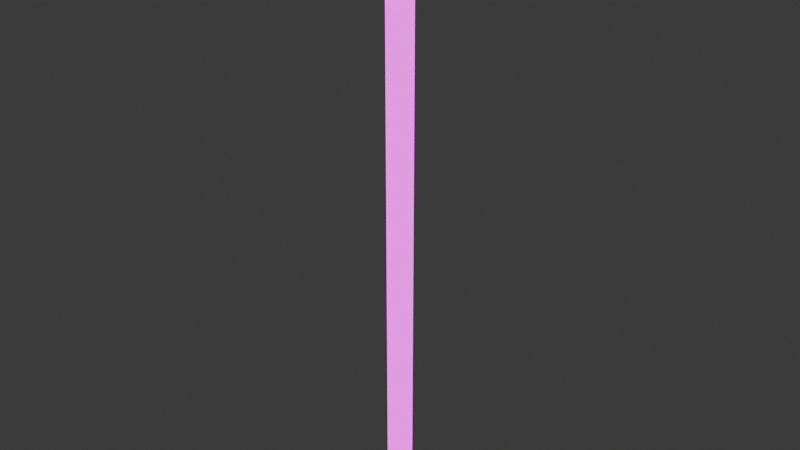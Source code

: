 # Source: light_pillar.blend  (saved by Blender 5.1.30; exported with 4.5.12 LTS)
import bpy
from mathutils import Matrix  # noqa: F401  (used for matrix-valued properties, if any)

bpy.ops.wm.read_factory_settings(use_empty=True)
scene = bpy.context.scene
scene.name = 'Scene'

# ---- collections
col_collection = bpy.data.collections.new('Collection'); scene.collection.children.link(col_collection)

# ---- images (referenced by path relative to the original .blend; pixels are not part of the script)
import os
ASSET_DIR = os.environ.get("B2B_ASSET_DIR", "")  # directory of the original .blend (textures are referenced by path, not embedded)
HERE = os.path.dirname(os.path.abspath(__file__))  # packed textures are extracted next to this script under _unpacked/

def load_image(name, relpath, width, height, colorspace="sRGB"):
    """Load a texture the original file referenced (path relative to the .blend, or extracted next to this script)."""
    p = next((c for c in (os.path.join(HERE, relpath), os.path.join(ASSET_DIR, relpath)) if relpath and os.path.exists(c)), "")
    if p:
        img = bpy.data.images.load(p, check_existing=True)
        img.name = name
    else:  # same state as the original file: an image datablock whose file is absent (Cycles renders it pink)
        img = bpy.data.images.new(name, width, height)
        img.source = "FILE"
        img.filepath = "//" + (relpath or name)
    img.colorspace_settings.name = colorspace
    return img
img_light_pillar = load_image('light_pillar', 'light_pillar.png', 1024, 1024, 'sRGB')

# ---- materials (node trees are filled in below, after node groups)
mat_light_pillar = bpy.data.materials.new('light_pillar')
mat_light_pillar.surface_render_method = 'BLENDED'
mat_light_pillar.blend_method = 'BLEND'
mat_light_pillar.diffuse_color = (1.0, 1.0, 1.0, 1.0)

# ---- material node trees
mat_light_pillar.use_nodes = True; mat_light_pillar.node_tree.nodes.clear()
_N = mat_light_pillar.node_tree.nodes; _L = mat_light_pillar.node_tree.links
n0 = _N.new('ShaderNodeBsdfPrincipled'); n0.name = 'Principled BSDF'; n0.location = (-200, 100)
n0.inputs[2].default_value = 0.3
n0.inputs[28].default_value = 2.0
n1 = _N.new('ShaderNodeOutputMaterial'); n1.name = 'Material Output'; n1.location = (200, 100)
n2 = _N.new('ShaderNodeTexImage'); n2.name = 'light_pillar'; n2.location = (0, 0)
n2.image = img_light_pillar
_L.new(n0.outputs[0], n1.inputs[0])
_L.new(n2.outputs[0], n0.inputs[0])
_L.new(n2.outputs[1], n0.inputs[4])
_L.new(n2.outputs[0], n0.inputs[27])
n1.is_active_output = True

# ---- world
world_world = bpy.data.worlds.new('World'); scene.world = world_world
world_world.use_nodes = True; world_world.node_tree.nodes.clear()
_N = world_world.node_tree.nodes; _L = world_world.node_tree.links
n0 = _N.new('ShaderNodeOutputWorld'); n0.name = 'World Output'; n0.location = (200, 100)
n1 = _N.new('ShaderNodeBackground'); n1.name = 'Background'; n1.location = (-200, 100)
n1.inputs[0].default_value = (0.05088, 0.05088, 0.05088, 1.0)
_L.new(n1.outputs[0], n0.inputs[0])
n0.is_active_output = True
world_world.color = (0.05088, 0.05088, 0.05088)
world_world.sun_shadow_jitter_overblur = 0.0

# ---- meshes
me_cylinder = bpy.data.meshes.new('Cylinder')
me_cylinder.from_pydata([(0.0, 0.4, 0.0), (0.0, 0.4, 20.0), (0.1035, 0.3864, 0.0), (0.1035, 0.3864, 20.0), (0.2, 0.3464, 0.0), (0.2, 0.3464, 20.0), (0.2828, 0.2828, 0.0), (0.2828, 0.2828, 20.0), (0.3464, 0.2, 0.0), (0.3464, 0.2, 20.0), (0.3864, 0.1035, 0.0), (0.3864, 0.1035, 20.0), (0.4, 0.0, 0.0), (0.4, 0.0, 20.0), (0.3864, -0.1035, 0.0), (0.3864, -0.1035, 20.0), (0.3464, -0.2, 0.0), (0.3464, -0.2, 20.0), (0.2828, -0.2828, 0.0), (0.2828, -0.2828, 20.0), (0.2, -0.3464, 0.0), (0.2, -0.3464, 20.0), (0.1035, -0.3864, 0.0), (0.1035, -0.3864, 20.0), (0.0, -0.4, 0.0), (0.0, -0.4, 20.0), (-0.1035, -0.3864, 0.0), (-0.1035, -0.3864, 20.0), (-0.2, -0.3464, 0.0), (-0.2, -0.3464, 20.0), (-0.2828, -0.2828, 0.0), (-0.2828, -0.2828, 20.0), (-0.3464, -0.2, 0.0), (-0.3464, -0.2, 20.0), (-0.3864, -0.1035, 0.0), (-0.3864, -0.1035, 20.0), (-0.4, 0.0, 0.0), (-0.4, 0.0, 20.0), (-0.3864, 0.1035, 0.0), (-0.3864, 0.1035, 20.0), (-0.3464, 0.2, 0.0), (-0.3464, 0.2, 20.0), (-0.2828, 0.2828, 0.0), (-0.2828, 0.2828, 20.0), (-0.2, 0.3464, 0.0), (-0.2, 0.3464, 20.0), (-0.1035, 0.3864, 0.0), (-0.1035, 0.3864, 20.0)], [], [(0, 1, 3, 2), (2, 3, 5, 4), (4, 5, 7, 6), (6, 7, 9, 8), (8, 9, 11, 10), (10, 11, 13, 12), (12, 13, 15, 14), (14, 15, 17, 16), (16, 17, 19, 18), (18, 19, 21, 20), (20, 21, 23, 22), (22, 23, 25, 24), (24, 25, 27, 26), (26, 27, 29, 28), (28, 29, 31, 30), (30, 31, 33, 32), (32, 33, 35, 34), (34, 35, 37, 36), (36, 37, 39, 38), (38, 39, 41, 40), (40, 41, 43, 42), (42, 43, 45, 44), (3, 1, 47, 45, 43, 41, 39, 37, 35, 33, 31, 29, 27, 25, 23, 21, 19, 17, 15, 13, 11, 9, 7, 5), (44, 45, 47, 46), (46, 47, 1, 0), (0, 2, 4, 6, 8, 10, 12, 14, 16, 18, 20, 22, 24, 26, 28, 30, 32, 34, 36, 38, 40, 42, 44, 46)])
_uv = me_cylinder.uv_layers.new(name='UVMap')
_uv.uv.foreach_set('vector', [1.0, 0.5, 1.0, 1.0, 0.9583, 1.0, 0.9583, 0.5, 0.9583, 0.5, 0.9583, 1.0, 0.9167, 1.0, 0.9167, 0.5, 0.9167, 0.5, 0.9167, 1.0, 0.875, 1.0, 0.875, 0.5, 0.875, 0.5, 0.875, 1.0, 0.8333, 1.0, 0.8333, 0.5, 0.8333, 0.5, 0.8333, 1.0, 0.7917, 1.0, 0.7917, 0.5, 0.7917, 0.5, 0.7917, 1.0, 0.75, 1.0, 0.75, 0.5, 0.75, 0.5, 0.75, 1.0, 0.7083, 1.0, 0.7083, 0.5, 0.7083, 0.5, 0.7083, 1.0, 0.6667, 1.0, 0.6667, 0.5, 0.6667, 0.5, 0.6667, 1.0, 0.625, 1.0, 0.625, 0.5, 0.625, 0.5, 0.625, 1.0, 0.5833, 1.0, 0.5833, 0.5, 0.5833, 0.5, 0.5833, 1.0, 0.5417, 1.0, 0.5417, 0.5, 0.5417, 0.5, 0.5417, 1.0, 0.5, 1.0, 0.5, 0.5, 0.5, 0.5, 0.5, 1.0, 0.4583, 1.0, 0.4583, 0.5, 0.4583, 0.5, 0.4583, 1.0, 0.4167, 1.0, 0.4167, 0.5, 0.4167, 0.5, 0.4167, 1.0, 0.375, 1.0, 0.375, 0.5, 0.375, 0.5, 0.375, 1.0, 0.3333, 1.0, 0.3333, 0.5, 0.3333, 0.5, 0.3333, 1.0, 0.2917, 1.0, 0.2917, 0.5, 0.2917, 0.5, 0.2917, 1.0, 0.25, 1.0, 0.25, 0.5, 0.25, 0.5, 0.25, 1.0, 0.2083, 1.0, 0.2083, 0.5, 0.2083, 0.5, 0.2083, 1.0, 0.1667, 1.0, 0.1667, 0.5, 0.1667, 0.5, 0.1667, 1.0, 0.125, 1.0, 0.125, 0.5, 0.125, 0.5, 0.125, 1.0, 0.08333, 1.0, 0.08333, 0.5, 0.3121, 0.4818, 0.25, 0.49, 0.1879, 0.4818, 0.13, 0.4578, 0.08029, 0.4197, 0.04215, 0.37, 0.01818, 0.3121, 0.01, 0.25, 0.01818, 0.1879, 0.04215, 0.13, 0.08029, 0.08029, 0.13, 0.04215, 0.1879, 0.01818, 0.25, 0.01, 0.3121, 0.01818, 0.37, 0.04215, 0.4197, 0.08029, 0.4578, 0.13, 0.4818, 0.1879, 0.49, 0.25, 0.4818, 0.3121, 0.4578, 0.37, 0.4197, 0.4197, 0.37, 0.4578, 0.08333, 0.5, 0.08333, 1.0, 0.04167, 1.0, 0.04167, 0.5, 0.04167, 0.5, 0.04167, 1.0, -1.863e-07, 1.0, -1.863e-07, 0.5, 0.75, 0.49, 0.8121, 0.4818, 0.87, 0.4578, 0.9197, 0.4197, 0.9578, 0.37, 0.9818, 0.3121, 0.99, 0.25, 0.9818, 0.1879, 0.9578, 0.13, 0.9197, 0.08029, 0.87, 0.04215, 0.8121, 0.01818, 0.75, 0.01, 0.6879, 0.01818, 0.63, 0.04215, 0.5803, 0.08029, 0.5422, 0.13, 0.5182, 0.1879, 0.51, 0.25, 0.5182, 0.3121, 0.5422, 0.37, 0.5803, 0.4197, 0.63, 0.4578, 0.6879, 0.4818])
me_cylinder.materials.append(mat_light_pillar)
me_cylinder.update()

# ---- objects
ob_light_pillar = bpy.data.objects.new('light_pillar', me_cylinder)

# ---- transforms, parenting, visibility, modifiers, constraints
ob_light_pillar.location = (0.0, 0.0, 0.0)

# ---- collection membership
col_collection.objects.link(ob_light_pillar)

# ---- scene / render settings (as saved in the file)
scene.frame_start = 1; scene.frame_end = 250; scene.frame_set(1)
scene.render.engine = 'BLENDER_EEVEE_NEXT'
scene.render.bake_bias = 0.0
scene.render.bake_samples = 0
scene.cycles.sampling_pattern = 'TABULATED_SOBOL'
scene.eevee.use_volume_custom_range = False
bpy.context.view_layer.update()

# ---- added for rendering (the .blend has no active camera): camera
cam_auto = bpy.data.cameras.new('AutoCamera')
cam_auto.lens = 50.0
cam_auto.sensor_width = 36.0
cam_auto.clip_end = 1000.0
ob_auto_camera = bpy.data.objects.new('AutoCamera', cam_auto)
scene.collection.objects.link(ob_auto_camera)
ob_auto_camera.location = (18.5341, -22.2409, 24.8273)
ob_auto_camera.rotation_euler = (1.09748, -7.21219e-08, 0.694738)
scene.camera = ob_auto_camera
bpy.context.view_layer.update()
